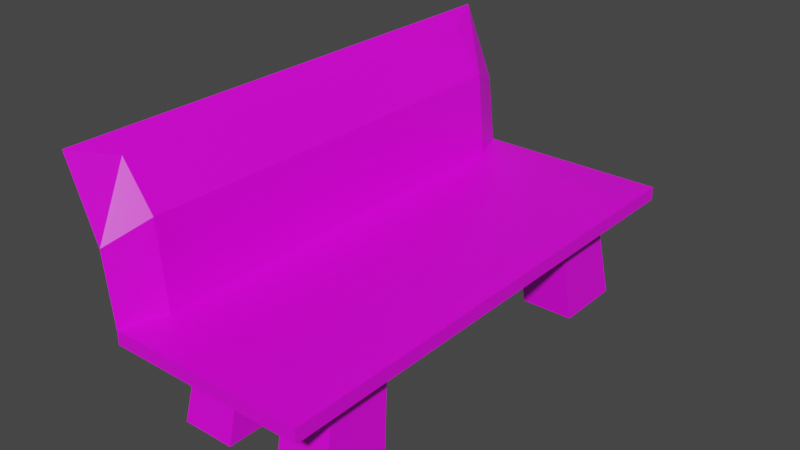 # Source: bench.blend  (saved by Blender 2.93.21; exported with 4.5.12 LTS)
import bpy
from mathutils import Matrix  # noqa: F401  (used for matrix-valued properties, if any)

bpy.ops.wm.read_factory_settings(use_empty=True)
scene = bpy.context.scene
scene.name = 'Scene'

# ---- collections
col_collection = bpy.data.collections.new('Collection'); scene.collection.children.link(col_collection)

# ---- images (referenced by path relative to the original .blend; pixels are not part of the script)
import os
ASSET_DIR = os.environ.get("B2B_ASSET_DIR", "")  # directory of the original .blend (textures are referenced by path, not embedded)
HERE = os.path.dirname(os.path.abspath(__file__))  # packed textures are extracted next to this script under _unpacked/

def load_image(name, relpath, width, height, colorspace="sRGB"):
    """Load a texture the original file referenced (path relative to the .blend, or extracted next to this script)."""
    p = next((c for c in (os.path.join(HERE, relpath), os.path.join(ASSET_DIR, relpath)) if relpath and os.path.exists(c)), "")
    if p:
        img = bpy.data.images.load(p, check_existing=True)
        img.name = name
    else:  # same state as the original file: an image datablock whose file is absent (Cycles renders it pink)
        img = bpy.data.images.new(name, width, height)
        img.source = "FILE"
        img.filepath = "//" + (relpath or name)
    img.colorspace_settings.name = colorspace
    return img
img_wood_jpg = load_image('wood.jpg', 'wood.jpg', 1024, 1024, 'sRGB')

# ---- materials (node trees are filled in below, after node groups)
mat_material = bpy.data.materials.new('Material')
mat_material.alpha_threshold = 0.0
mat_material.use_transparent_shadow = False
mat_material.line_color = (0.0, 0.0, 0.0, 1.0)

# ---- material node trees
mat_material.use_nodes = True; mat_material.node_tree.nodes.clear()
_N = mat_material.node_tree.nodes; _L = mat_material.node_tree.links
n0 = _N.new('ShaderNodeOutputMaterial'); n0.name = 'Material Output'; n0.location = (300, 300)
n1 = _N.new('ShaderNodeBsdfPrincipled'); n1.name = 'Principled BSDF'; n1.location = (10, 300)
n1.distribution = 'GGX'
n1.subsurface_method = 'BURLEY'
n1.inputs[2].default_value = 0.4
n1.inputs[3].default_value = 1.45
n1.inputs[27].default_value = (0.0, 0.0, 0.0, 1.0)
n1.inputs[28].default_value = 1.0
n2 = _N.new('ShaderNodeTexImage'); n2.name = 'Image Texture'; n2.location = (-599, 295)
n2.image = img_wood_jpg
_L.new(n1.outputs[0], n0.inputs[0])
_L.new(n2.outputs[0], n1.inputs[0])
n0.is_active_output = True

# ---- world
world_world = bpy.data.worlds.new('World'); scene.world = world_world
world_world.use_nodes = True; world_world.node_tree.nodes.clear()
_N = world_world.node_tree.nodes; _L = world_world.node_tree.links
n0 = _N.new('ShaderNodeOutputWorld'); n0.name = 'World Output'; n0.location = (300, 300)
n1 = _N.new('ShaderNodeBackground'); n1.name = 'Background'; n1.location = (10, 300)
n1.inputs[0].default_value = (0.05088, 0.05088, 0.05088, 1.0)
_L.new(n1.outputs[0], n0.inputs[0])
n0.is_active_output = True
world_world.color = (0.05088, 0.05088, 0.05088)
world_world.use_sun_shadow = False
world_world.sun_shadow_jitter_overblur = 0.0

# ---- meshes
me_cube = bpy.data.meshes.new('Cube')
me_cube.from_pydata([(0.453, 1.174, -0.0345), (0.453, -1.174, -0.0345), (-0.453, 1.174, -0.0345), (-0.453, -1.174, -0.0345), (-0.453, 0.0, -0.0345), (0.0, 1.174, -0.0345), (0.0, -1.174, -0.0345), (0.453, 0.0, -0.0345), (0.0, 0.0, -0.0345), (-0.453, -0.5869, -0.0345), (-0.2265, 1.174, -0.0345), (0.2265, -1.174, -0.0345), (0.453, 0.5869, -0.0345), (-0.453, 0.5869, -0.0345), (0.2265, 1.174, -0.0345), (-0.2265, -1.174, -0.0345), (0.453, -0.5869, -0.0345), (0.0, -0.5869, -0.0345), (0.0, 0.5869, -0.0345), (-0.2265, 0.0, -0.0345), (0.2265, 0.0, -0.0345), (0.2265, 0.5869, -0.0345), (-0.2265, 0.5869, -0.0345), (-0.2265, -0.5869, -0.0345), (0.2265, -0.5869, -0.0345), (-0.453, -0.8803, -0.0345), (-0.3397, 1.174, -0.0345), (0.3397, -1.174, -0.0345), (0.453, 0.8803, -0.0345), (-0.453, 0.2934, -0.0345), (0.1132, 1.174, -0.0345), (-0.1132, -1.174, -0.0345), (0.453, -0.2934, -0.0345), (0.0, -0.8803, -0.0345), (0.0, 0.2934, -0.0345), (-0.3397, 0.0, -0.0345), (0.1132, 0.0, -0.0345), (-0.453, -0.2934, -0.0345), (-0.1132, 1.174, -0.0345), (0.1132, -1.174, -0.0345), (0.453, 0.2934, -0.0345), (-0.453, 0.8803, -0.0345), (0.3397, 1.174, -0.0345), (-0.3397, -1.174, -0.0345), (0.453, -0.8803, -0.0345), (0.0, -0.2934, -0.0345), (0.0, 0.8803, -0.0345), (-0.1132, 0.0, -0.0345), (0.3397, 0.0, -0.0345), (0.2265, 0.2934, -0.0345), (0.2265, 0.8803, -0.0345), (0.1132, 0.5869, -0.0345), (0.3397, 0.5869, -0.0345), (-0.2265, 0.2934, -0.0345), (-0.2265, 0.8803, -0.0345), (-0.3397, 0.5869, -0.0345), (-0.1132, 0.5869, -0.0345), (-0.2265, -0.8803, -0.0345), (-0.2265, -0.2934, -0.0345), (-0.3397, -0.5869, -0.0345), (-0.1132, -0.5869, -0.0345), (0.2265, -0.8803, -0.0345), (0.2265, -0.2934, -0.0345), (0.1132, -0.5869, -0.0345), (0.3397, -0.5869, -0.0345), (0.3397, -0.2934, -0.0345), (0.1132, -0.2934, -0.0345), (0.1132, -0.8803, -0.0345), (-0.1132, -0.2934, -0.0345), (-0.3397, -0.2934, -0.0345), (-0.3397, -0.8803, -0.0345), (-0.1132, 0.8803, -0.0345), (-0.3397, 0.8803, -0.0345), (-0.3397, 0.2934, -0.0345), (0.3397, 0.8803, -0.0345), (0.1132, 0.8803, -0.0345), (0.1132, 0.2934, -0.0345), (0.3397, 0.2934, -0.0345), (-0.1132, 0.2934, -0.0345), (-0.1132, -0.8803, -0.0345), (0.3397, -0.8803, -0.0345), (0.249, 0.9678, -0.4612), (0.249, 0.6452, -0.4612), (0.3735, 0.6452, -0.4612), (-0.249, 0.9678, -0.4612), (-0.249, 0.6452, -0.4612), (-0.1245, 0.6452, -0.4612), (-0.1245, -0.6452, -0.4612), (-0.249, -0.6452, -0.4612), (0.3735, -0.6452, -0.4612), (0.249, -0.6452, -0.4612), (0.1245, 0.6452, -0.4612), (-0.3735, 0.6452, -0.4612), (-0.249, -0.9678, -0.4612), (-0.3735, -0.6452, -0.4612), (0.249, -0.9678, -0.4612), (0.1245, -0.6452, -0.4612), (0.1245, -0.9678, -0.4612), (-0.3735, -0.9678, -0.4612), (-0.1245, 0.9678, -0.4612), (-0.3735, 0.9678, -0.4612), (0.3735, 0.9678, -0.4612), (0.1245, 0.9678, -0.4612), (-0.1245, -0.9678, -0.4612), (0.3735, -0.9678, -0.4612), (0.3798, 0.9841, 0.0345), (0.453, 1.174, 0.02893), (0.3798, -0.9841, 0.0345), (0.453, -1.174, 0.02893), (-0.3798, 0.9841, 0.0345), (-0.453, 1.174, 0.02893), (-0.3798, -0.9841, 0.0345), (-0.453, -1.174, 0.02893), (0.002842, -0.9841, 0.0345), (0.00339, -1.174, 0.02893), (0.002842, 0.9841, 0.0345), (0.00339, 1.174, 0.02893), (-0.1885, -0.9841, 0.0345), (-0.2248, 1.174, 0.02893), (-0.2248, -1.174, 0.02893), (-0.1885, 0.9841, 0.0345), (-0.417, -0.9841, 0.4289), (-0.4902, -1.174, 0.3522), (-0.417, 0.9841, 0.4289), (-0.4902, 1.174, 0.3522), (-0.5606, -0.9841, 0.6291), (-0.6338, -1.174, 0.6946), (-0.5606, 0.9841, 0.6291), (-0.6338, 1.174, 0.6946)], [], [(1, 108, 114, 119, 112, 3, 43, 15, 31, 6, 39, 11, 27), (3, 112, 110, 2, 41, 13, 29, 4, 37, 9, 25), (80, 44, 1, 27), (120, 109, 111, 117), (0, 106, 108, 1, 44, 16, 32, 7, 40, 12, 28), (79, 33, 6, 31), (78, 34, 8, 47), (77, 40, 7, 48), (76, 49, 20, 36), (23, 60, 87, 88), (74, 28, 12, 52), (73, 53, 19, 35), (74, 52, 83, 101), (71, 46, 18, 56), (70, 57, 15, 43), (69, 58, 23, 59), (68, 45, 17, 60), (67, 61, 11, 39), (66, 62, 24, 63), (65, 32, 16, 64), (62, 65, 64, 24), (20, 48, 65, 62), (48, 7, 32, 65), (45, 66, 63, 17), (8, 36, 66, 45), (36, 20, 62, 66), (33, 67, 39, 6), (17, 63, 67, 33), (52, 21, 82, 83), (58, 68, 60, 23), (19, 47, 68, 58), (47, 8, 45, 68), (37, 69, 59, 9), (4, 35, 69, 37), (35, 19, 58, 69), (25, 70, 43, 3), (9, 59, 70, 25), (70, 59, 94, 98), (79, 57, 93, 103), (10, 38, 71, 54), (38, 5, 46, 71), (41, 72, 55, 13), (2, 26, 72, 41), (26, 10, 54, 72), (29, 73, 35, 4), (13, 55, 73, 29), (55, 22, 53, 73), (75, 50, 81, 102), (14, 42, 74, 50), (42, 0, 28, 74), (46, 75, 51, 18), (5, 30, 75, 46), (30, 14, 50, 75), (34, 76, 36, 8), (18, 51, 76, 34), (51, 21, 49, 76), (49, 77, 48, 20), (21, 52, 77, 49), (52, 12, 40, 77), (53, 78, 47, 19), (22, 56, 78, 53), (56, 18, 34, 78), (57, 79, 31, 15), (55, 72, 100, 92), (60, 17, 33, 79), (61, 80, 27, 11), (63, 24, 90, 96), (64, 16, 44, 80), (102, 81, 82, 91), (100, 84, 85, 92), (96, 90, 95, 97), (94, 88, 93, 98), (84, 99, 86, 85), (81, 101, 83, 82), (88, 87, 103, 93), (90, 89, 104, 95), (21, 51, 91, 82), (57, 70, 98, 93), (50, 74, 101, 81), (72, 54, 84, 100), (59, 23, 88, 94), (67, 63, 96, 97), (64, 80, 104, 89), (71, 56, 86, 99), (80, 61, 95, 104), (56, 22, 85, 86), (51, 75, 102, 91), (24, 64, 89, 90), (61, 67, 97, 95), (54, 71, 99, 84), (22, 55, 92, 85), (60, 79, 103, 87), (117, 111, 112, 119), (105, 107, 108, 106), (110, 112, 122, 124), (115, 105, 106, 116), (2, 110, 118, 116, 106, 0, 42, 14, 30, 5, 38, 10, 26), (120, 115, 116, 118), (107, 113, 114, 108), (105, 115, 113, 107), (109, 120, 118, 110), (113, 117, 119, 114), (115, 120, 117, 113), (121, 123, 127, 125), (111, 109, 123, 121), (109, 110, 124, 123), (112, 111, 121, 122), (125, 127, 128, 126), (123, 124, 128, 127), (122, 121, 125, 126), (124, 122, 126, 128)])
_uv = me_cube.uv_layers.new(name='UVMap')
_uv.uv.foreach_set('vector', [0.375, 0.75, 0.6048, 0.75, 0.6048, 0.8741, 0.6048, 0.937, 0.6048, 1.0, 0.375, 1.0, 0.375, 0.9688, 0.375, 0.9375, 0.375, 0.9062, 0.375, 0.875, 0.375, 0.8438, 0.375, 0.8125, 0.375, 0.7812, 0.375, 0.0, 0.6048, 0.0, 0.6048, 0.25, 0.375, 0.25, 0.375, 0.2188, 0.375, 0.1875, 0.375, 0.1562, 0.375, 0.125, 0.375, 0.09375, 0.375, 0.0625, 0.375, 0.03125, 0.3438, 0.7188, 0.375, 0.7188, 0.375, 0.75, 0.3438, 0.75, 0.802, 0.5202, 0.8548, 0.5202, 0.8548, 0.7298, 0.802, 0.7298, 0.375, 0.5, 0.6048, 0.5, 0.6048, 0.75, 0.375, 0.75, 0.375, 0.7188, 0.375, 0.6875, 0.375, 0.6562, 0.375, 0.625, 0.375, 0.5938, 0.375, 0.5625, 0.375, 0.5312, 0.2188, 0.7188, 0.25, 0.7188, 0.25, 0.75, 0.2188, 0.75, 0.2188, 0.5938, 0.25, 0.5938, 0.25, 0.625, 0.2188, 0.625, 0.3438, 0.5938, 0.375, 0.5938, 0.375, 0.625, 0.3438, 0.625, 0.2812, 0.5938, 0.3125, 0.5938, 0.3125, 0.625, 0.2812, 0.625, 0.1875, 0.6875, 0.2188, 0.6875, 0.2188, 0.6875, 0.1875, 0.6875, 0.3438, 0.5312, 0.375, 0.5312, 0.375, 0.5625, 0.3438, 0.5625, 0.1562, 0.5938, 0.1875, 0.5938, 0.1875, 0.625, 0.1562, 0.625, 0.3438, 0.5312, 0.3438, 0.5625, 0.3438, 0.5625, 0.3438, 0.5312, 0.2188, 0.5312, 0.25, 0.5312, 0.25, 0.5625, 0.2188, 0.5625, 0.1562, 0.7188, 0.1875, 0.7188, 0.1875, 0.75, 0.1562, 0.75, 0.1562, 0.6562, 0.1875, 0.6562, 0.1875, 0.6875, 0.1562, 0.6875, 0.2188, 0.6562, 0.25, 0.6562, 0.25, 0.6875, 0.2188, 0.6875, 0.2812, 0.7188, 0.3125, 0.7188, 0.3125, 0.75, 0.2812, 0.75, 0.2812, 0.6562, 0.3125, 0.6562, 0.3125, 0.6875, 0.2812, 0.6875, 0.3438, 0.6562, 0.375, 0.6562, 0.375, 0.6875, 0.3438, 0.6875, 0.3125, 0.6562, 0.3438, 0.6562, 0.3438, 0.6875, 0.3125, 0.6875, 0.3125, 0.625, 0.3438, 0.625, 0.3438, 0.6562, 0.3125, 0.6562, 0.3438, 0.625, 0.375, 0.625, 0.375, 0.6562, 0.3438, 0.6562, 0.25, 0.6562, 0.2812, 0.6562, 0.2812, 0.6875, 0.25, 0.6875, 0.25, 0.625, 0.2812, 0.625, 0.2812, 0.6562, 0.25, 0.6562, 0.2812, 0.625, 0.3125, 0.625, 0.3125, 0.6562, 0.2812, 0.6562, 0.25, 0.7188, 0.2812, 0.7188, 0.2812, 0.75, 0.25, 0.75, 0.25, 0.6875, 0.2812, 0.6875, 0.2812, 0.7188, 0.25, 0.7188, 0.3438, 0.5625, 0.3125, 0.5625, 0.3125, 0.5625, 0.3438, 0.5625, 0.1875, 0.6562, 0.2188, 0.6562, 0.2188, 0.6875, 0.1875, 0.6875, 0.1875, 0.625, 0.2188, 0.625, 0.2188, 0.6562, 0.1875, 0.6562, 0.2188, 0.625, 0.25, 0.625, 0.25, 0.6562, 0.2188, 0.6562, 0.125, 0.6562, 0.1562, 0.6562, 0.1562, 0.6875, 0.125, 0.6875, 0.125, 0.625, 0.1562, 0.625, 0.1562, 0.6562, 0.125, 0.6562, 0.1562, 0.625, 0.1875, 0.625, 0.1875, 0.6562, 0.1562, 0.6562, 0.125, 0.7188, 0.1562, 0.7188, 0.1562, 0.75, 0.125, 0.75, 0.125, 0.6875, 0.1562, 0.6875, 0.1562, 0.7188, 0.125, 0.7188, 0.1562, 0.7188, 0.1562, 0.6875, 0.1562, 0.6875, 0.1562, 0.7188, 0.2188, 0.7188, 0.1875, 0.7188, 0.1875, 0.7188, 0.2188, 0.7188, 0.1875, 0.5, 0.2188, 0.5, 0.2188, 0.5312, 0.1875, 0.5312, 0.2188, 0.5, 0.25, 0.5, 0.25, 0.5312, 0.2188, 0.5312, 0.125, 0.5312, 0.1562, 0.5312, 0.1562, 0.5625, 0.125, 0.5625, 0.125, 0.5, 0.1562, 0.5, 0.1562, 0.5312, 0.125, 0.5312, 0.1562, 0.5, 0.1875, 0.5, 0.1875, 0.5312, 0.1562, 0.5312, 0.125, 0.5938, 0.1562, 0.5938, 0.1562, 0.625, 0.125, 0.625, 0.125, 0.5625, 0.1562, 0.5625, 0.1562, 0.5938, 0.125, 0.5938, 0.1562, 0.5625, 0.1875, 0.5625, 0.1875, 0.5938, 0.1562, 0.5938, 0.2812, 0.5312, 0.3125, 0.5312, 0.3125, 0.5312, 0.2812, 0.5312, 0.3125, 0.5, 0.3438, 0.5, 0.3438, 0.5312, 0.3125, 0.5312, 0.3438, 0.5, 0.375, 0.5, 0.375, 0.5312, 0.3438, 0.5312, 0.25, 0.5312, 0.2812, 0.5312, 0.2812, 0.5625, 0.25, 0.5625, 0.25, 0.5, 0.2812, 0.5, 0.2812, 0.5312, 0.25, 0.5312, 0.2812, 0.5, 0.3125, 0.5, 0.3125, 0.5312, 0.2812, 0.5312, 0.25, 0.5938, 0.2812, 0.5938, 0.2812, 0.625, 0.25, 0.625, 0.25, 0.5625, 0.2812, 0.5625, 0.2812, 0.5938, 0.25, 0.5938, 0.2812, 0.5625, 0.3125, 0.5625, 0.3125, 0.5938, 0.2812, 0.5938, 0.3125, 0.5938, 0.3438, 0.5938, 0.3438, 0.625, 0.3125, 0.625, 0.3125, 0.5625, 0.3438, 0.5625, 0.3438, 0.5938, 0.3125, 0.5938, 0.3438, 0.5625, 0.375, 0.5625, 0.375, 0.5938, 0.3438, 0.5938, 0.1875, 0.5938, 0.2188, 0.5938, 0.2188, 0.625, 0.1875, 0.625, 0.1875, 0.5625, 0.2188, 0.5625, 0.2188, 0.5938, 0.1875, 0.5938, 0.2188, 0.5625, 0.25, 0.5625, 0.25, 0.5938, 0.2188, 0.5938, 0.1875, 0.7188, 0.2188, 0.7188, 0.2188, 0.75, 0.1875, 0.75, 0.1562, 0.5625, 0.1562, 0.5312, 0.1562, 0.5312, 0.1562, 0.5625, 0.2188, 0.6875, 0.25, 0.6875, 0.25, 0.7188, 0.2188, 0.7188, 0.3125, 0.7188, 0.3438, 0.7188, 0.3438, 0.75, 0.3125, 0.75, 0.2812, 0.6875, 0.3125, 0.6875, 0.3125, 0.6875, 0.2812, 0.6875, 0.3438, 0.6875, 0.375, 0.6875, 0.375, 0.7188, 0.3438, 0.7188, 0.2812, 0.5312, 0.3125, 0.5312, 0.3125, 0.5625, 0.2812, 0.5625, 0.1562, 0.5312, 0.1875, 0.5312, 0.1875, 0.5625, 0.1562, 0.5625, 0.2812, 0.6875, 0.3125, 0.6875, 0.3125, 0.7188, 0.2812, 0.7188, 0.1562, 0.6875, 0.1875, 0.6875, 0.1875, 0.7188, 0.1562, 0.7188, 0.1875, 0.5312, 0.2188, 0.5312, 0.2188, 0.5625, 0.1875, 0.5625, 0.3125, 0.5312, 0.3438, 0.5312, 0.3438, 0.5625, 0.3125, 0.5625, 0.1875, 0.6875, 0.2188, 0.6875, 0.2188, 0.7188, 0.1875, 0.7188, 0.3125, 0.6875, 0.3438, 0.6875, 0.3438, 0.7188, 0.3125, 0.7188, 0.3125, 0.5625, 0.2812, 0.5625, 0.2812, 0.5625, 0.3125, 0.5625, 0.1875, 0.7188, 0.1562, 0.7188, 0.1562, 0.7188, 0.1875, 0.7188, 0.3125, 0.5312, 0.3438, 0.5312, 0.3438, 0.5312, 0.3125, 0.5312, 0.1562, 0.5312, 0.1875, 0.5312, 0.1875, 0.5312, 0.1562, 0.5312, 0.1562, 0.6875, 0.1875, 0.6875, 0.1875, 0.6875, 0.1562, 0.6875, 0.2812, 0.7188, 0.2812, 0.6875, 0.2812, 0.6875, 0.2812, 0.7188, 0.3438, 0.6875, 0.3438, 0.7188, 0.3438, 0.7188, 0.3438, 0.6875, 0.2188, 0.5312, 0.2188, 0.5625, 0.2188, 0.5625, 0.2188, 0.5312, 0.3438, 0.7188, 0.3125, 0.7188, 0.3125, 0.7188, 0.3438, 0.7188, 0.2188, 0.5625, 0.1875, 0.5625, 0.1875, 0.5625, 0.2188, 0.5625, 0.2812, 0.5625, 0.2812, 0.5312, 0.2812, 0.5312, 0.2812, 0.5625, 0.3125, 0.6875, 0.3438, 0.6875, 0.3438, 0.6875, 0.3125, 0.6875, 0.3125, 0.7188, 0.2812, 0.7188, 0.2812, 0.7188, 0.3125, 0.7188, 0.1875, 0.5312, 0.2188, 0.5312, 0.2188, 0.5312, 0.1875, 0.5312, 0.1875, 0.5625, 0.1562, 0.5625, 0.1562, 0.5625, 0.1875, 0.5625, 0.2188, 0.6875, 0.2188, 0.7188, 0.2188, 0.7188, 0.2188, 0.6875, 0.802, 0.7298, 0.8548, 0.7298, 0.875, 0.75, 0.812, 0.75, 0.6452, 0.5202, 0.6452, 0.7298, 0.6048, 0.75, 0.6048, 0.5, 0.6048, 0.25, 0.6048, 0.0, 0.6048, 0.0, 0.6048, 0.25, 0.7492, 0.5202, 0.6452, 0.5202, 0.625, 0.5, 0.7491, 0.5, 0.375, 0.25, 0.6048, 0.25, 0.6048, 0.313, 0.6048, 0.3759, 0.6048, 0.5, 0.375, 0.5, 0.375, 0.4688, 0.375, 0.4375, 0.375, 0.4062, 0.375, 0.375, 0.375, 0.3438, 0.375, 0.3125, 0.375, 0.2812, 0.802, 0.5202, 0.7492, 0.5202, 0.7491, 0.5, 0.812, 0.5, 0.6452, 0.7298, 0.7492, 0.7298, 0.7491, 0.75, 0.625, 0.75, 0.6452, 0.5202, 0.7492, 0.5202, 0.7492, 0.7298, 0.6452, 0.7298, 0.8548, 0.5202, 0.802, 0.5202, 0.812, 0.5, 0.875, 0.5, 0.7492, 0.7298, 0.802, 0.7298, 0.812, 0.75, 0.7491, 0.75, 0.7492, 0.5202, 0.802, 0.5202, 0.802, 0.7298, 0.7492, 0.7298, 0.8548, 0.7298, 0.8548, 0.5202, 0.8548, 0.5202, 0.8548, 0.7298, 0.8548, 0.7298, 0.8548, 0.5202, 0.8548, 0.5202, 0.8548, 0.7298, 0.8548, 0.5202, 0.875, 0.5, 0.875, 0.5, 0.8548, 0.5202, 0.875, 0.75, 0.8548, 0.7298, 0.8548, 0.7298, 0.875, 0.75, 0.8548, 0.7298, 0.8548, 0.5202, 0.875, 0.5, 0.875, 0.75, 0.8548, 0.5202, 0.875, 0.5, 0.875, 0.5, 0.8548, 0.5202, 0.875, 0.75, 0.8548, 0.7298, 0.8548, 0.7298, 0.875, 0.75, 0.6048, 0.25, 0.6048, 0.0, 0.6048, 0.0, 0.6048, 0.25])
me_cube.materials.append(mat_material)
me_cube.use_remesh_preserve_volume = False
me_cube.use_remesh_preserve_attributes = False
me_cube.use_mirror_vertex_groups = False
me_cube.update()

# ---- objects
ob_bench = bpy.data.objects.new('bench', me_cube)

# ---- transforms, parenting, visibility, modifiers, constraints
ob_bench.location = (0.0, 0.0, 0.0)
ob_bench.lock_rotations_4d = False
ob_bench.empty_display_type = 'ARROWS'
ob_bench.lineart.crease_threshold = 0.0

# ---- collection membership
col_collection.objects.link(ob_bench)

# ---- scene / render settings (as saved in the file)
scene.frame_start = 1; scene.frame_end = 250; scene.frame_set(1)
scene.render.engine = 'BLENDER_EEVEE_NEXT'
scene.cycles.use_denoising = False
scene.cycles.samples = 128
scene.cycles.sampling_pattern = 'TABULATED_SOBOL'
scene.cycles.use_adaptive_sampling = False
scene.cycles.use_light_tree = False
scene.view_settings.view_transform = 'Filmic'
bpy.context.view_layer.update()

# ---- added for rendering (the .blend has no active camera and no usable light): camera, sun
cam_auto = bpy.data.cameras.new('AutoCamera')
cam_auto.lens = 50.0
cam_auto.sensor_width = 36.0
cam_auto.clip_end = 1000.0
ob_auto_camera = bpy.data.objects.new('AutoCamera', cam_auto)
scene.collection.objects.link(ob_auto_camera)
ob_auto_camera.location = (2.53105, -3.14577, 2.2139)
ob_auto_camera.rotation_euler = (1.09748, -7.21219e-08, 0.694738)
scene.camera = ob_auto_camera
light_auto_sun = bpy.data.lights.new('AutoSun', 'SUN')
light_auto_sun.energy = 3.0
light_auto_sun.angle = 0.0523599
ob_auto_sun = bpy.data.objects.new('AutoSun', light_auto_sun)
scene.collection.objects.link(ob_auto_sun)
ob_auto_sun.rotation_euler = (0.872665, 0.174533, 0.523599)
bpy.context.view_layer.update()

